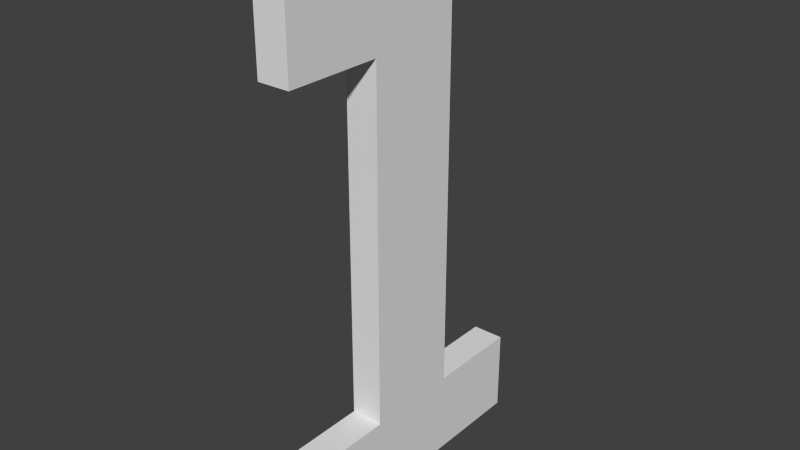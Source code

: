 # Source: one.blend  (saved by Blender 2.79.0; exported with 4.5.12 LTS)
import bpy
from mathutils import Matrix  # noqa: F401  (used for matrix-valued properties, if any)

bpy.ops.wm.read_factory_settings(use_empty=True)
scene = bpy.context.scene
scene.name = 'Scene'

# ---- collections
col_collection_1 = bpy.data.collections.new('Collection 1'); scene.collection.children.link(col_collection_1)

# ---- materials (node trees are filled in below, after node groups)
mat_material = bpy.data.materials.new('Material')
mat_material.alpha_threshold = 0.0
mat_material.use_transparent_shadow = False
mat_material.roughness = 0.5
mat_material.line_color = (0.0, 0.0, 0.0, 1.0)

# ---- material node trees

# ---- world
world_world = bpy.data.worlds.new('World'); scene.world = world_world
world_world.color = (0.05088, 0.05088, 0.05088)
world_world.use_sun_shadow = False
world_world.sun_shadow_jitter_overblur = 0.0
world_world.cycles.sampling_method = 'NONE'
world_world.cycles.sample_map_resolution = 256

# ---- meshes
me_cube = bpy.data.meshes.new('Cube')
me_cube.from_pydata([(1.0, 0.5, -3.0), (1.0, -1.0, -3.0), (-1.0, -1.0, -3.0), (-1.0, 0.5, -3.0), (1.0, 0.5, 2.5), (1.0, -1.0, 2.5), (-1.0, -1.0, 2.5), (-1.0, 0.5, 2.5), (-1.0, -1.0, -4.3), (-1.0, 0.5, -4.3), (1.0, -1.0, -4.3), (1.0, 0.5, -4.3), (-1.0, 2.0, -4.3), (-1.0, -2.5, -4.3), (1.0, -2.5, -4.3), (1.0, 2.0, -4.3), (-1.0, -2.5, -3.0), (1.0, -2.5, -3.0), (-1.0, 2.0, -3.0), (1.0, 2.0, -3.0), (-1.0, -2.5, 4.0), (-1.0, -0.5, 2.5), (-1.0, -2.5, 2.5), (-1.0, -1.0, 4.0), (-1.0, 0.5, 4.0), (1.0, -1.0, 4.0), (1.0, 0.5, 4.0), (1.0, -2.5, 2.5), (1.0, -2.5, 4.0)], [], [(2, 8, 13, 16), (0, 4, 5, 1), (1, 5, 6, 2), (2, 6, 7, 3), (4, 0, 3, 7), (11, 10, 8, 9), (8, 10, 14, 13), (0, 1, 10, 11), (2, 3, 9, 8), (9, 3, 18, 12), (10, 1, 17, 14), (3, 0, 19, 18), (0, 11, 15, 19), (18, 19, 15, 12), (1, 2, 16, 17), (17, 16, 13, 14), (11, 9, 12, 15), (6, 5, 27, 22), (5, 25, 28, 27), (26, 24, 23, 25), (4, 7, 24, 26), (23, 6, 22, 20), (22, 27, 28, 20), (25, 23, 20, 28), (7, 6, 23, 24), (5, 4, 26, 25), (6, 7, 21, 22)])
_uv = me_cube.uv_layers.new(name='UVMap')
_uv.uv.foreach_set('vector', [0.0, 0.0, 0.0, 0.0, 0.0, 0.0, 0.0, 0.0, 0.0, 0.0, 1.0, 0.0, 1.0, 1.0, 0.0, 1.0, 0.0, 0.0, 1.0, 0.0, 1.0, 1.0, 0.0, 1.0, 0.0, 0.0, 1.0, 0.0, 1.0, 1.0, 0.0, 1.0, 0.0, 0.0, 1.0, 0.0, 1.0, 1.0, 0.0, 1.0, 1.0, 0.0, 0.0, 0.0, 0.0, 0.0, 1.0, 1.0, 0.0, 0.0, 0.0, 0.0, 0.0, 0.0, 0.0, 0.0, 0.0, 0.0, 0.0, 1.0, 0.0, 1.0, 0.0, 0.0, 0.0, 0.0, 0.0, 1.0, 0.0, 1.0, 0.0, 0.0, 0.0, 1.0, 0.0, 1.0, 0.0, 1.0, 0.0, 1.0, 0.0, 1.0, 0.0, 1.0, 0.0, 1.0, 0.0, 1.0, 1.0, 1.0, 1.0, 0.0, 1.0, 0.0, 1.0, 1.0, 0.0, 0.0, 0.0, 0.0, 0.0, 0.0, 0.0, 0.0, 1.0, 1.0, 1.0, 0.0, 1.0, 0.0, 1.0, 1.0, 0.0, 0.0, 0.0, 1.0, 0.0, 1.0, 0.0, 0.0, 0.0, 0.0, 0.0, 1.0, 0.0, 1.0, 0.0, 0.0, 1.0, 0.0, 1.0, 1.0, 1.0, 1.0, 1.0, 0.0, 1.0, 1.0, 1.0, 0.0, 1.0, 0.0, 1.0, 1.0, 1.0, 1.0, 1.0, 1.0, 1.0, 1.0, 1.0, 1.0, 0.0, 0.0, 0.0, 1.0, 1.0, 0.0, 1.0, 0.0, 0.0, 0.0, 0.0, 1.0, 0.0, 1.0, 0.0, 0.0, 1.0, 0.0, 1.0, 0.0, 1.0, 0.0, 1.0, 0.0, 1.0, 0.0, 1.0, 1.0, 1.0, 0.0, 1.0, 0.0, 1.0, 0.0, 1.0, 0.0, 1.0, 0.0, 1.0, 0.0, 1.0, 1.0, 1.0, 0.0, 1.0, 0.0, 1.0, 1.0, 1.0, 1.0, 1.0, 0.0, 1.0, 0.0, 1.0, 1.0, 1.0, 0.0, 1.0, 1.0, 1.0, 1.0, 1.0, 0.0])
me_cube.materials.append(mat_material)
me_cube.use_remesh_preserve_volume = False
me_cube.use_remesh_preserve_attributes = False
me_cube.use_mirror_vertex_groups = False
me_cube.update()

# ---- objects
ob_cube = bpy.data.objects.new('Cube', me_cube)

# ---- transforms, parenting, visibility, modifiers, constraints
ob_cube.location = (0.0, 0.0, 0.0)
ob_cube.scale = (0.25, 1.0, 1.0)
ob_cube.lock_rotations_4d = False
ob_cube.empty_display_type = 'ARROWS'
ob_cube.lineart.crease_threshold = 0.0

# ---- collection membership
col_collection_1.objects.link(ob_cube)

# ---- scene / render settings (as saved in the file)
scene.frame_start = 1; scene.frame_end = 250; scene.frame_set(1)
scene.render.engine = 'BLENDER_EEVEE_NEXT'
scene.render.resolution_percentage = 50
scene.render.dither_intensity = 0.0
scene.cycles.use_denoising = False
scene.cycles.samples = 10
scene.cycles.sampling_pattern = 'TABULATED_SOBOL'
scene.cycles.light_sampling_threshold = 0.0
scene.cycles.use_adaptive_sampling = False
scene.cycles.use_light_tree = False
scene.cycles.blur_glossy = 0.0
scene.cycles.pixel_filter_type = 'GAUSSIAN'
scene.cycles.sample_clamp_indirect = 0.0
scene.view_settings.view_transform = 'Standard'
bpy.context.view_layer.update()

# ---- added for rendering (the .blend has no active camera and no usable light): camera, sun
cam_auto = bpy.data.cameras.new('AutoCamera')
cam_auto.lens = 50.0
cam_auto.sensor_width = 36.0
cam_auto.clip_end = 1000.0
ob_auto_camera = bpy.data.objects.new('AutoCamera', cam_auto)
scene.collection.objects.link(ob_auto_camera)
ob_auto_camera.location = (8.74765, -10.7472, 6.84812)
ob_auto_camera.rotation_euler = (1.09748, -7.21219e-08, 0.694738)
scene.camera = ob_auto_camera
light_auto_sun = bpy.data.lights.new('AutoSun', 'SUN')
light_auto_sun.energy = 3.0
light_auto_sun.angle = 0.0523599
ob_auto_sun = bpy.data.objects.new('AutoSun', light_auto_sun)
scene.collection.objects.link(ob_auto_sun)
ob_auto_sun.rotation_euler = (0.872665, 0.174533, 0.523599)
bpy.context.view_layer.update()

